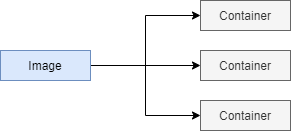

The diagram above was exported from draw.io. Its source (the exported page's mxGraphModel, read from the mxfile embedded in the PNG):
<mxGraphModel dx="1102" dy="533" grid="1" gridSize="10" guides="1" tooltips="1" connect="1" arrows="1" fold="1" page="1" pageScale="1" pageWidth="827" pageHeight="1169" math="0" shadow="0">
  <root>
    <mxCell id="0" />
    <mxCell id="1" parent="0" />
    <mxCell id="7_I3uAw6x9O7CFKmKAUw-12" style="edgeStyle=orthogonalEdgeStyle;rounded=0;orthogonalLoop=1;jettySize=auto;html=1;entryX=0;entryY=0.5;entryDx=0;entryDy=0;" edge="1" parent="1" source="7_I3uAw6x9O7CFKmKAUw-8" target="7_I3uAw6x9O7CFKmKAUw-10">
      <mxGeometry relative="1" as="geometry" />
    </mxCell>
    <mxCell id="7_I3uAw6x9O7CFKmKAUw-13" style="edgeStyle=orthogonalEdgeStyle;rounded=0;orthogonalLoop=1;jettySize=auto;html=1;entryX=0;entryY=0.5;entryDx=0;entryDy=0;" edge="1" parent="1" source="7_I3uAw6x9O7CFKmKAUw-8" target="7_I3uAw6x9O7CFKmKAUw-9">
      <mxGeometry relative="1" as="geometry" />
    </mxCell>
    <mxCell id="7_I3uAw6x9O7CFKmKAUw-14" style="edgeStyle=orthogonalEdgeStyle;rounded=0;orthogonalLoop=1;jettySize=auto;html=1;entryX=0;entryY=0.5;entryDx=0;entryDy=0;" edge="1" parent="1" source="7_I3uAw6x9O7CFKmKAUw-8" target="7_I3uAw6x9O7CFKmKAUw-11">
      <mxGeometry relative="1" as="geometry" />
    </mxCell>
    <mxCell id="7_I3uAw6x9O7CFKmKAUw-8" value="Image" style="rounded=0;whiteSpace=wrap;html=1;fillColor=#dae8fc;strokeColor=#6c8ebf;" vertex="1" parent="1">
      <mxGeometry x="110" y="120" width="90" height="30" as="geometry" />
    </mxCell>
    <mxCell id="7_I3uAw6x9O7CFKmKAUw-9" value="Container" style="rounded=0;whiteSpace=wrap;html=1;fillColor=#f5f5f5;strokeColor=#666666;fontColor=#333333;" vertex="1" parent="1">
      <mxGeometry x="310" y="70" width="90" height="30" as="geometry" />
    </mxCell>
    <mxCell id="7_I3uAw6x9O7CFKmKAUw-10" value="Container" style="rounded=0;whiteSpace=wrap;html=1;fillColor=#f5f5f5;strokeColor=#666666;fontColor=#333333;" vertex="1" parent="1">
      <mxGeometry x="310" y="120" width="90" height="30" as="geometry" />
    </mxCell>
    <mxCell id="7_I3uAw6x9O7CFKmKAUw-11" value="Container" style="rounded=0;whiteSpace=wrap;html=1;fillColor=#f5f5f5;strokeColor=#666666;fontColor=#333333;" vertex="1" parent="1">
      <mxGeometry x="310" y="170" width="90" height="30" as="geometry" />
    </mxCell>
  </root>
</mxGraphModel>